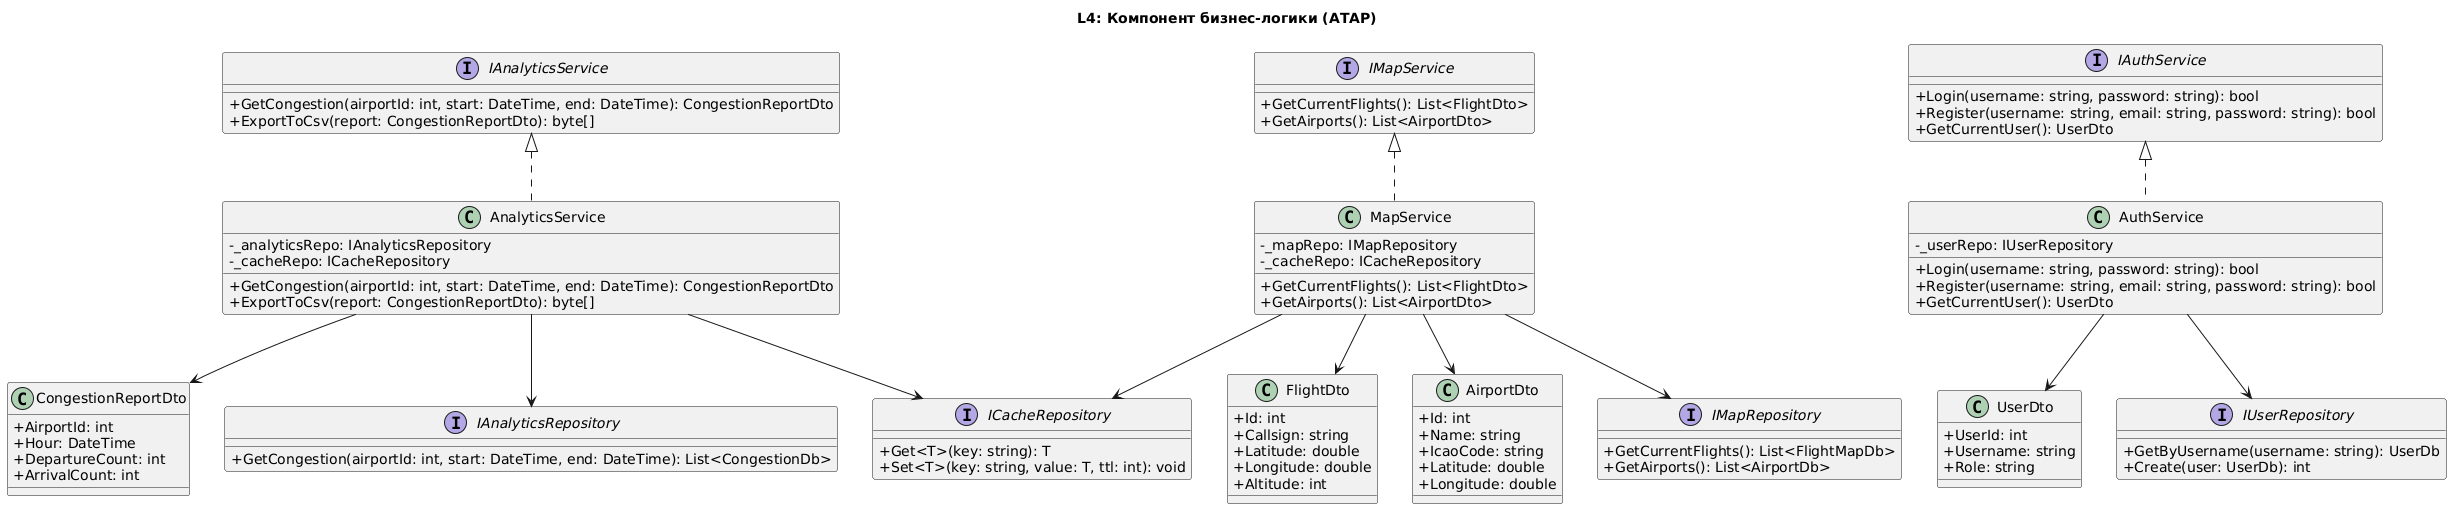

The diagram above was rendered by PlantUML. Its source (embedded in the PNG):
@startuml
skinparam shadowing false
skinparam classAttributeIconSize 0

title L4: Компонент бизнес-логики (ATAP)

' =========================
' DTO
' =========================
class FlightDto {
    + Id: int
    + Callsign: string
    + Latitude: double
    + Longitude: double
    + Altitude: int
}

class AirportDto {
    + Id: int
    + Name: string
    + IcaoCode: string
    + Latitude: double
    + Longitude: double
}

class CongestionReportDto {
    + AirportId: int
    + Hour: DateTime
    + DepartureCount: int
    + ArrivalCount: int
}

class UserDto {
    + UserId: int
    + Username: string
    + Role: string
}

' =========================
' ИНТЕРФЕЙСЫ СЕРВИСОВ
' =========================
interface IMapService {
    + GetCurrentFlights(): List<FlightDto>
    + GetAirports(): List<AirportDto>
}

interface IAnalyticsService {
    + GetCongestion(airportId: int, start: DateTime, end: DateTime): CongestionReportDto
    + ExportToCsv(report: CongestionReportDto): byte[]
}

interface IAuthService {
    + Login(username: string, password: string): bool
    + Register(username: string, email: string, password: string): bool
    + GetCurrentUser(): UserDto
}

' =========================
' ИНТЕРФЕЙСЫ РЕПОЗИТОРИЕВ
' =========================
interface IMapRepository {
    + GetCurrentFlights(): List<FlightMapDb>
    + GetAirports(): List<AirportDb>
}

interface IAnalyticsRepository {
    + GetCongestion(airportId: int, start: DateTime, end: DateTime): List<CongestionDb>
}

interface IUserRepository {
    + GetByUsername(username: string): UserDb
    + Create(user: UserDb): int
}

interface ICacheRepository {
    + Get<T>(key: string): T
    + Set<T>(key: string, value: T, ttl: int): void
}

' =========================
' РЕАЛИЗАЦИИ СЕРВИСОВ
' =========================
class MapService {
    - _mapRepo: IMapRepository
    - _cacheRepo: ICacheRepository
    + GetCurrentFlights(): List<FlightDto>
    + GetAirports(): List<AirportDto>
}

class AnalyticsService {
    - _analyticsRepo: IAnalyticsRepository
    - _cacheRepo: ICacheRepository
    + GetCongestion(airportId: int, start: DateTime, end: DateTime): CongestionReportDto
    + ExportToCsv(report: CongestionReportDto): byte[]
}

class AuthService {
    - _userRepo: IUserRepository
    + Login(username: string, password: string): bool
    + Register(username: string, email: string, password: string): bool
    + GetCurrentUser(): UserDto
}

' =========================
' СВЯЗИ
' =========================
IMapService <|.. MapService
IAnalyticsService <|.. AnalyticsService
IAuthService <|.. AuthService

MapService --> IMapRepository
MapService --> ICacheRepository
AnalyticsService --> IAnalyticsRepository
AnalyticsService --> ICacheRepository
AuthService --> IUserRepository

MapService --> FlightDto
MapService --> AirportDto
AnalyticsService --> CongestionReportDto
AuthService --> UserDto
@enduml